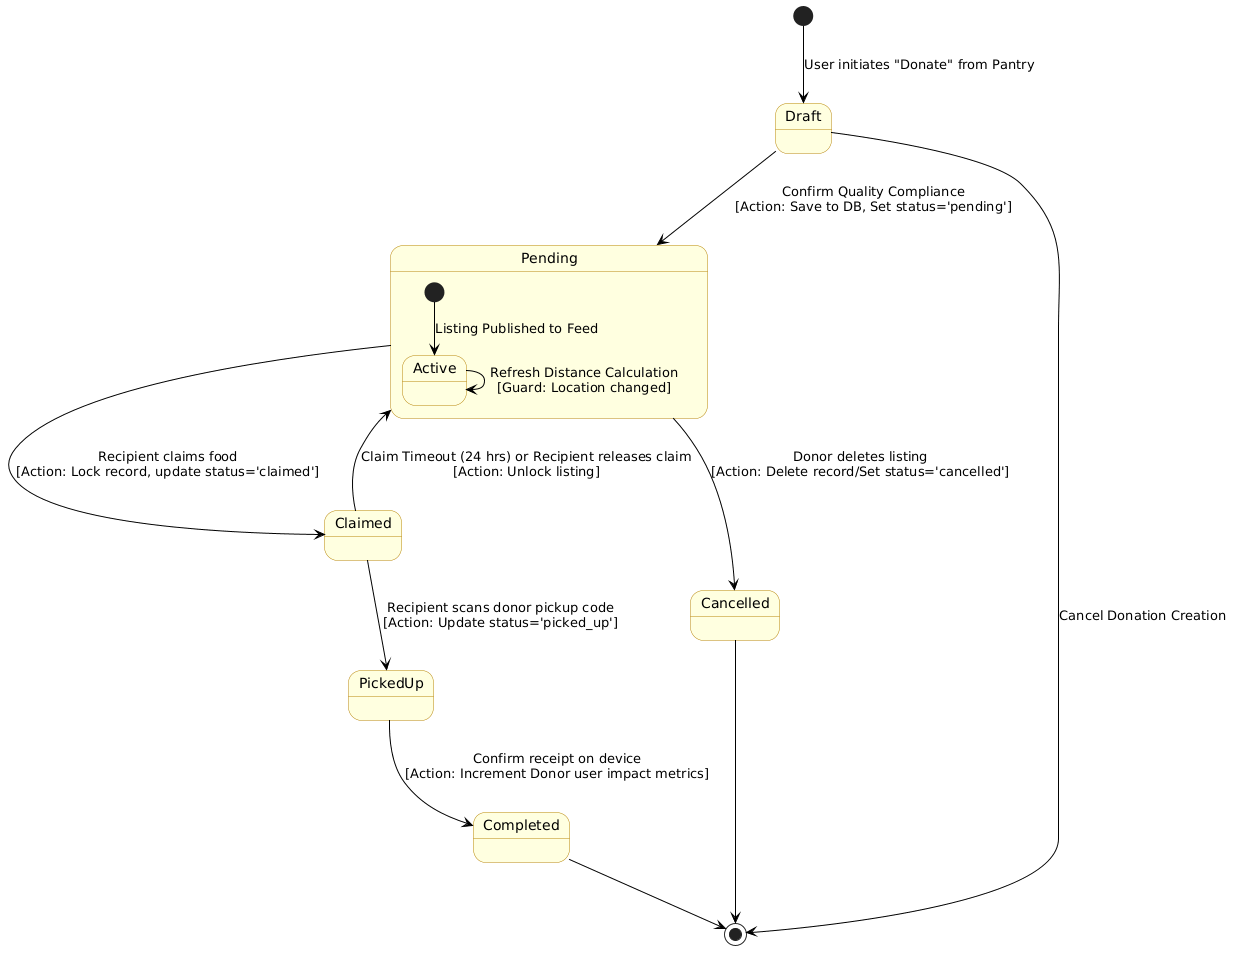

The diagram above was rendered by PlantUML. Its source (embedded in the PNG):
@startuml
skinparam state {
  BackgroundColor LightYellow
  BorderColor DarkGoldenRod
  ArrowColor Black
}

[*] --> Draft : User initiates "Donate" from Pantry

Draft --> Pending : Confirm Quality Compliance\n[Action: Save to DB, Set status='pending']
Draft --> [*] : Cancel Donation Creation

state Pending {
  [*] --> Active : Listing Published to Feed
  Active --> Active : Refresh Distance Calculation\n[Guard: Location changed]
}

Pending --> Claimed : Recipient claims food\n[Action: Lock record, update status='claimed']
Pending --> Cancelled : Donor deletes listing\n[Action: Delete record/Set status='cancelled']

Claimed --> PickedUp : Recipient scans donor pickup code\n[Action: Update status='picked_up']
Claimed --> Pending : Claim Timeout (24 hrs) or Recipient releases claim\n[Action: Unlock listing]

PickedUp --> Completed : Confirm receipt on device\n[Action: Increment Donor user impact metrics]

Completed --> [*]
Cancelled --> [*]
@enduml